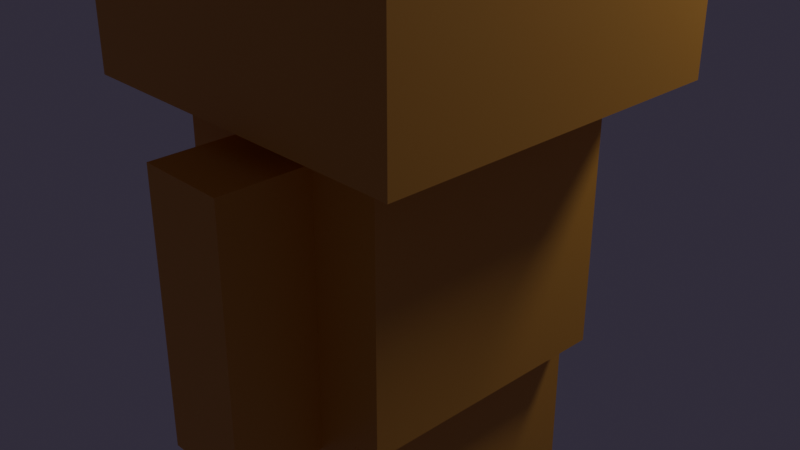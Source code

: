 # Source: cube.blend  (saved by Blender 4.2.66; exported with 4.5.12 LTS)
import bpy
from mathutils import Matrix  # noqa: F401  (used for matrix-valued properties, if any)

bpy.ops.wm.read_factory_settings(use_empty=True)
scene = bpy.context.scene
scene.name = 'Scene'

# ---- collections
col_collection = bpy.data.collections.new('Collection'); scene.collection.children.link(col_collection)
col_cube = bpy.data.collections.new('Cube'); scene.collection.children.link(col_cube)

# ---- images (referenced by path relative to the original .blend; pixels are not part of the script)
import os
ASSET_DIR = os.environ.get("B2B_ASSET_DIR", "")  # directory of the original .blend (textures are referenced by path, not embedded)
HERE = os.path.dirname(os.path.abspath(__file__))  # packed textures are extracted next to this script under _unpacked/

def load_image(name, relpath, width, height, colorspace="sRGB"):
    """Load a texture the original file referenced (path relative to the .blend, or extracted next to this script)."""
    p = next((c for c in (os.path.join(HERE, relpath), os.path.join(ASSET_DIR, relpath)) if relpath and os.path.exists(c)), "")
    if p:
        img = bpy.data.images.load(p, check_existing=True)
        img.name = name
    else:  # same state as the original file: an image datablock whose file is absent (Cycles renders it pink)
        img = bpy.data.images.new(name, width, height)
        img.source = "FILE"
        img.filepath = "//" + (relpath or name)
    img.colorspace_settings.name = colorspace
    return img
img_body_uv_hi_res_png = load_image('body_uv_hi_res.png', 'hi_res/body_uv_hi_res.png', 1024, 1024, 'sRGB')
img_feet_uv_hi_res_png = load_image('feet_uv_hi_res.png', 'hi_res/feet_uv_hi_res.png', 1024, 1024, 'sRGB')
img_head_uv_hi_res_png = load_image('head_uv_hi_res.png', 'hi_res/head_uv_hi_res.png', 1024, 1024, 'sRGB')

# ---- materials (node trees are filled in below, after node groups)
mat_body_material = bpy.data.materials.new('body-material')
mat_body_material.alpha_threshold = 0.0
mat_body_material.use_transparent_shadow = False
mat_body_material.roughness = 0.5
mat_body_material.line_color = (0.0, 0.0, 0.0, 1.0)
mat_feet_material = bpy.data.materials.new('feet-material')
mat_feet_material.alpha_threshold = 0.0
mat_feet_material.use_transparent_shadow = False
mat_feet_material.roughness = 0.5
mat_feet_material.line_color = (0.0, 0.0, 0.0, 1.0)
mat_head_material = bpy.data.materials.new('head-material')

# ---- material node trees
mat_body_material.use_nodes = True; mat_body_material.node_tree.nodes.clear()
_N = mat_body_material.node_tree.nodes; _L = mat_body_material.node_tree.links
n0 = _N.new('ShaderNodeOutputMaterial'); n0.name = 'Material Output'; n0.location = (300, 300)
n1 = _N.new('ShaderNodeBsdfPrincipled'); n1.name = 'Principled BSDF'; n1.location = (10, 300)
n1.inputs[0].default_value = (0.7991, 0.4125, 0.07421, 1.0)
n1.inputs[3].default_value = 1.45
n2 = _N.new('ShaderNodeUVMap'); n2.name = 'UV Map'; n2.location = (-512, 270)
n2.uv_map = 'Body'
n3 = _N.new('ShaderNodeTexImage'); n3.name = 'Image Texture'; n3.location = (-321, 298)
n3.image = img_body_uv_hi_res_png
_L.new(n1.outputs[0], n0.inputs[0])
_L.new(n2.outputs[0], n3.inputs[0])
n0.is_active_output = True
mat_feet_material.use_nodes = True; mat_feet_material.node_tree.nodes.clear()
_N = mat_feet_material.node_tree.nodes; _L = mat_feet_material.node_tree.links
n0 = _N.new('ShaderNodeOutputMaterial'); n0.name = 'Material Output'; n0.location = (300, 300)
n1 = _N.new('ShaderNodeBsdfPrincipled'); n1.name = 'Principled BSDF'; n1.location = (-23, 278)
n1.inputs[0].default_value = (0.7991, 0.4125, 0.07421, 1.0)
n1.inputs[3].default_value = 1.45
n2 = _N.new('ShaderNodeTexImage'); n2.name = 'Image Texture'; n2.location = (-345, 275)
n2.image = img_feet_uv_hi_res_png
n3 = _N.new('ShaderNodeUVMap'); n3.name = 'UV Map'; n3.location = (-573, 234)
n3.uv_map = 'Feet'
_L.new(n1.outputs[0], n0.inputs[0])
_L.new(n3.outputs[0], n2.inputs[0])
n0.is_active_output = True
mat_head_material.use_nodes = True; mat_head_material.node_tree.nodes.clear()
_N = mat_head_material.node_tree.nodes; _L = mat_head_material.node_tree.links
n0 = _N.new('ShaderNodeBsdfPrincipled'); n0.name = 'Principled BSDF'; n0.location = (-52, 429)
n0.inputs[0].default_value = (0.7991, 0.4125, 0.07421, 1.0)
n1 = _N.new('ShaderNodeOutputMaterial'); n1.name = 'Material Output'; n1.location = (300, 300)
n2 = _N.new('ShaderNodeTexImage'); n2.name = 'Image Texture'; n2.location = (-353, 405)
n2.image = img_head_uv_hi_res_png
n3 = _N.new('ShaderNodeUVMap'); n3.name = 'UV Map'; n3.location = (-565, 289)
n3.uv_map = 'Head'
_L.new(n0.outputs[0], n1.inputs[0])
_L.new(n3.outputs[0], n2.inputs[0])
n1.is_active_output = True

# ---- world
world_world = bpy.data.worlds.new('World'); scene.world = world_world
world_world.use_nodes = True; world_world.node_tree.nodes.clear()
_N = world_world.node_tree.nodes; _L = world_world.node_tree.links
n0 = _N.new('ShaderNodeOutputWorld'); n0.name = 'World Output'; n0.location = (300, 300)
n1 = _N.new('ShaderNodeBackground'); n1.name = 'Background'; n1.location = (10, 300)
n1.inputs[0].default_value = (0.03832, 0.03094, 0.05088, 1.0)
_L.new(n1.outputs[0], n0.inputs[0])
n0.is_active_output = True
world_world.color = (0.05088, 0.05088, 0.05088)
world_world.sun_shadow_jitter_overblur = 0.0

# ---- cameras
cam_camera = bpy.data.cameras.new('Camera')
cam_camera.clip_end = 100.0
cam_camera.ortho_scale = 7.314

# ---- lights
light_light = bpy.data.lights.new('Light', 'POINT')
light_light.color = (0.9743, 0.9491, 1.0)
light_light.energy = 1000.0
light_light.shadow_soft_size = 0.9009

# ---- meshes
me_body = bpy.data.meshes.new('body')
me_body.from_pydata([(0.5, -1.5, 1.2), (0.5, -1.5, -1.8), (0.5, -2.5, 1.2), (0.5, -2.5, -1.8), (-0.5, -1.5, 1.2), (-0.5, -1.5, -1.8), (-0.5, -2.5, 1.2), (-0.5, -2.5, -1.8), (1.3, 1.5, 1.5), (1.3, 1.5, -1.5), (1.3, -1.5, 1.5), (1.3, -1.5, -1.5), (-1.3, 1.5, 1.5), (-1.3, 1.5, -1.5), (-1.3, -1.5, 1.5), (-1.3, -1.5, -1.5), (0.5, 2.5, 1.2), (0.5, 2.5, -1.8), (0.5, 1.5, 1.2), (0.5, 1.5, -1.8), (-0.5, 2.5, 1.2), (-0.5, 2.5, -1.8), (-0.5, 1.5, 1.2), (-0.5, 1.5, -1.8)], [], [(0, 4, 6, 2), (3, 2, 6, 7), (7, 6, 4, 5), (5, 1, 3, 7), (1, 0, 2, 3), (5, 4, 0, 1), (8, 12, 14, 10), (11, 10, 14, 15), (15, 14, 12, 13), (13, 9, 11, 15), (9, 8, 10, 11), (13, 12, 8, 9), (16, 20, 22, 18), (19, 18, 22, 23), (23, 22, 20, 21), (21, 17, 19, 23), (17, 16, 18, 19), (21, 20, 16, 17)])
_uv = me_body.uv_layers.new(name='Body')
_uv.uv.foreach_set('vector', [0.5349, 0.7778, 0.4186, 0.7778, 0.4186, 0.6667, 0.5349, 0.6667, 0.8837, 0.8889, 0.5349, 0.8889, 0.5349, 0.7778, 0.8837, 0.7778, 0.8837, 1.0, 0.5349, 1.0, 0.5349, 0.8889, 0.8837, 0.8889, 1.0, 0.7778, 0.8837, 0.7778, 0.8837, 0.6667, 1.0, 0.6667, 0.8837, 0.7778, 0.5349, 0.7778, 0.5349, 0.6667, 0.8837, 0.6667, 0.3811, 0.9489, 0.3811, 0.8836, 0.4039, 0.8836, 0.4039, 0.9489, 0.5074, 0.9403, 0.4563, 0.9403, 0.4563, 0.8839, 0.5074, 0.8839, 0.3488, 0.9556, 0.0, 0.9556, 0.0, 0.6667, 0.3488, 0.6667, 0.3488, 0.6667, 0.0, 0.6667, 0.0, 0.3333, 0.3488, 0.3333, 0.3488, 0.3333, 0.6512, 0.3333, 0.6512, 0.6667, 0.3488, 0.6667, 0.6512, 0.3333, 1.0, 0.3333, 1.0, 0.6667, 0.6512, 0.6667, 0.6512, 0.04444, 1.0, 0.04444, 1.0, 0.3333, 0.6512, 0.3333, 0.1163, 0.3333, 0.0, 0.3333, 0.0, 0.2222, 0.1163, 0.2222, 0.4178, 0.9459, 0.4178, 0.882, 0.4401, 0.882, 0.4401, 0.9459, 0.4651, 0.1111, 0.1163, 0.1111, 0.1163, 0.0, 0.4651, 0.0, 0.5814, 0.3333, 0.4651, 0.3333, 0.4651, 0.2222, 0.5814, 0.2222, 0.4651, 0.3333, 0.1163, 0.3333, 0.1163, 0.2222, 0.4651, 0.2222, 0.4651, 0.2222, 0.1163, 0.2222, 0.1163, 0.1111, 0.4651, 0.1111])
me_body.materials.append(mat_body_material)
me_body.use_mirror_vertex_groups = False
me_body.update()
me_cube_008 = bpy.data.meshes.new('Cube.008')
me_cube_008.from_pydata([(1.0, 1.5, 1.0), (1.0, 1.5, -1.0), (1.0, -1.5, 1.0), (1.0, -1.5, -1.0), (-1.0, 1.5, 1.0), (-1.0, 1.5, -1.0), (-1.0, -1.5, 1.0), (-1.0, -1.5, -1.0)], [], [(0, 4, 6, 2), (3, 2, 6, 7), (7, 6, 4, 5), (5, 1, 3, 7), (1, 0, 2, 3), (5, 4, 0, 1)])
_uv = me_cube_008.uv_layers.new(name='Feet')
_uv.uv.foreach_set('vector', [0.08468, 0.2349, 0.08468, 0.09877, 0.2025, 0.09877, 0.2006, 0.2353, 0.2857, 0.6667, 0.0, 0.6667, 0.0, 0.3333, 0.2857, 0.3333, 0.2857, 0.3333, 0.2857, 0.0, 0.7143, 0.0, 0.7143, 0.3333, 0.7143, 0.3333, 0.7143, 0.6667, 0.2857, 0.6667, 0.2857, 0.3333, 0.7143, 0.6667, 0.7143, 1.0, 0.2857, 1.0, 0.2857, 0.6667, 0.7143, 0.3333, 1.0, 0.3333, 1.0, 0.6667, 0.7143, 0.6667])
me_cube_008.materials.append(mat_feet_material)
me_cube_008.use_mirror_vertex_groups = False
me_cube_008.update()
me_head = bpy.data.meshes.new('Head')
me_head.from_pydata([(2.0, 2.0, 2.0), (2.0, 2.0, -2.0), (2.0, -2.0, 2.0), (2.0, -2.0, -2.0), (-2.0, 2.0, 2.0), (-2.0, 2.0, -2.0), (-2.0, -2.0, 2.0), (-2.0, -2.0, -2.0)], [], [(0, 4, 6, 2), (3, 2, 6, 7), (7, 6, 4, 5), (5, 1, 3, 7), (1, 0, 2, 3), (5, 4, 0, 1)])
_uv = me_head.uv_layers.new(name='Head')
_uv.uv.foreach_set('vector', [0.6667, 0.5, 0.6667, 1.0, 0.3333, 1.0, 0.3333, 0.5, 0.3333, 0.0, 0.3333, 0.5, 0.0, 0.5, 0.0, 0.0, 0.3333, 0.5, 0.3333, 1.0, 0.0, 1.0, 0.0, 0.5, 1.0, 0.5, 1.0, 1.0, 0.6667, 1.0, 0.6667, 0.5, 0.6672, 0.0, 0.6667, 0.5, 0.3333, 0.5, 0.3333, 0.0, 1.0, 0.0, 1.0, 0.5, 0.6667, 0.5, 0.6672, 0.0])
me_head.materials.append(mat_head_material)
me_head.use_mirror_vertex_groups = False
me_head.update()

# ---- objects
ob_light = bpy.data.objects.new('Light', light_light)
ob_camera = bpy.data.objects.new('Camera', cam_camera)
ob_body = bpy.data.objects.new('body', me_body)
ob_feet = bpy.data.objects.new('feet', me_cube_008)
ob_head = bpy.data.objects.new('head', me_head)

# ---- transforms, parenting, visibility, modifiers, constraints
ob_light.location = (3.677, 5.847, 6.945)
ob_light.rotation_euler = (0.6503, 0.05522, 1.866)
ob_light.scale = (1.514, 3.174, 2.428)
ob_light.lock_rotations_4d = False
ob_light.empty_display_type = 'ARROWS'
ob_light.color = (0.0, 0.0, 0.0, 0.0)
ob_light.lineart.crease_threshold = 0.0
ob_camera.location = (7.359, -6.926, 4.958)
ob_camera.rotation_euler = (1.109, 0.0, 0.8149)
ob_camera.lock_rotations_4d = False
ob_camera.empty_display_type = 'ARROWS'
ob_camera.color = (0.0, 0.0, 0.0, 0.0)
ob_camera.display_type = 'WIRE'
ob_camera.lineart.crease_threshold = 0.0
ob_body.location = (0.0, 0.0, 0.001965)
ob_body.rotation_euler = (0.0, -0.0, 3.142)
ob_body.lock_rotations_4d = False
ob_body.lock_scale = (True, True, True)
ob_body.empty_display_type = 'ARROWS'
ob_body.lineart.crease_threshold = 0.0
ob_feet.location = (0.0, 0.0, -2.498)
ob_feet.rotation_euler = (0.0, -0.0, 3.142)
ob_feet.lock_rotations_4d = False
ob_feet.empty_display_type = 'ARROWS'
ob_feet.lineart.crease_threshold = 0.0
ob_head.location = (0.0, 0.0, 3.502)
ob_head.rotation_euler = (0.0, -0.0, 3.142)
ob_head.lock_rotations_4d = False
ob_head.empty_display_type = 'ARROWS'
ob_head.lineart.crease_threshold = 0.0

# ---- collection membership
col_collection.objects.link(ob_light)
col_collection.objects.link(ob_camera)
col_cube.objects.link(ob_body)
col_cube.objects.link(ob_feet)
col_cube.objects.link(ob_head)

# ---- scene / render settings (as saved in the file)
scene.camera = ob_camera
scene.frame_start = 1; scene.frame_end = 250; scene.frame_set(23)
scene.render.engine = 'BLENDER_EEVEE_NEXT'
bpy.context.view_layer.update()
